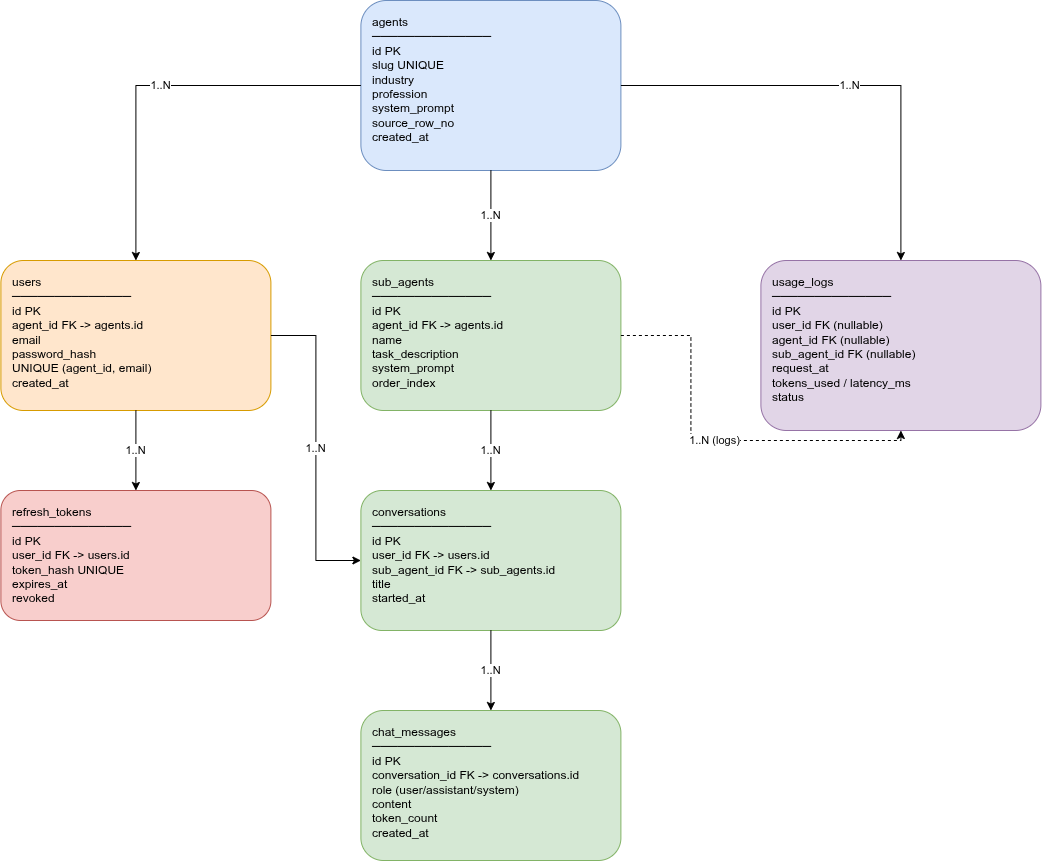

The diagram above was exported from draw.io. Its source (the exported page's mxGraphModel, read from the mxfile embedded in the PNG):
<mxGraphModel dx="1630" dy="980" grid="1" gridSize="10" guides="1" tooltips="1" connect="1" arrows="1" fold="1" page="1" pageScale="1" pageWidth="1300" pageHeight="1100" math="0" shadow="0">
  <root>
    <mxCell id="0" />
    <mxCell id="1" parent="0" />
    <mxCell id="agents" parent="1" style="rounded=1;whiteSpace=wrap;html=1;fillColor=#dae8fc;strokeColor=#6c8ebf;fontSize=12;align=left;spacingLeft=10;verticalAlign=top;spacingTop=8;" value="agents&#10;──────────────&#10;id  PK&#10;slug  UNIQUE&#10;industry&#10;profession&#10;system_prompt&#10;source_row_no&#10;created_at" vertex="1">
      <mxGeometry height="170" width="260" x="480" y="40" as="geometry" />
    </mxCell>
    <mxCell id="subagents" parent="1" style="rounded=1;whiteSpace=wrap;html=1;fillColor=#d5e8d4;strokeColor=#82b366;fontSize=12;align=left;spacingLeft=10;verticalAlign=top;spacingTop=8;" value="sub_agents&#10;──────────────&#10;id  PK&#10;agent_id  FK -&gt; agents.id&#10;name&#10;task_description&#10;system_prompt&#10;order_index" vertex="1">
      <mxGeometry height="150" width="260" x="480" y="300" as="geometry" />
    </mxCell>
    <mxCell id="users" parent="1" style="rounded=1;whiteSpace=wrap;html=1;fillColor=#ffe6cc;strokeColor=#d79b00;fontSize=12;align=left;spacingLeft=10;verticalAlign=top;spacingTop=8;" value="users&#10;──────────────&#10;id  PK&#10;agent_id  FK -&gt; agents.id&#10;email&#10;password_hash&#10;UNIQUE (agent_id, email)&#10;created_at" vertex="1">
      <mxGeometry height="150" width="270" x="120" y="300" as="geometry" />
    </mxCell>
    <mxCell id="refresh" parent="1" style="rounded=1;whiteSpace=wrap;html=1;fillColor=#f8cecc;strokeColor=#b85450;fontSize=12;align=left;spacingLeft=10;verticalAlign=top;spacingTop=8;" value="refresh_tokens&#10;──────────────&#10;id  PK&#10;user_id  FK -&gt; users.id&#10;token_hash  UNIQUE&#10;expires_at&#10;revoked" vertex="1">
      <mxGeometry height="130" width="270" x="120" y="530" as="geometry" />
    </mxCell>
    <mxCell id="conv" parent="1" style="rounded=1;whiteSpace=wrap;html=1;fillColor=#d5e8d4;strokeColor=#82b366;fontSize=12;align=left;spacingLeft=10;verticalAlign=top;spacingTop=8;" value="conversations&#10;──────────────&#10;id  PK&#10;user_id  FK -&gt; users.id&#10;sub_agent_id  FK -&gt; sub_agents.id&#10;title&#10;started_at" vertex="1">
      <mxGeometry height="140" width="260" x="480" y="530" as="geometry" />
    </mxCell>
    <mxCell id="msgs" parent="1" style="rounded=1;whiteSpace=wrap;html=1;fillColor=#d5e8d4;strokeColor=#82b366;fontSize=12;align=left;spacingLeft=10;verticalAlign=top;spacingTop=8;" value="chat_messages&#10;──────────────&#10;id  PK&#10;conversation_id  FK -&gt; conversations.id&#10;role  (user/assistant/system)&#10;content&#10;token_count&#10;created_at" vertex="1">
      <mxGeometry height="150" width="260" x="480" y="750" as="geometry" />
    </mxCell>
    <mxCell id="usage" parent="1" style="rounded=1;whiteSpace=wrap;html=1;fillColor=#e1d5e7;strokeColor=#9673a6;fontSize=12;align=left;spacingLeft=10;verticalAlign=top;spacingTop=8;" value="usage_logs&#10;──────────────&#10;id  PK&#10;user_id  FK (nullable)&#10;agent_id  FK (nullable)&#10;sub_agent_id  FK (nullable)&#10;request_at&#10;tokens_used / latency_ms&#10;status" vertex="1">
      <mxGeometry height="170" width="280" x="880" y="300" as="geometry" />
    </mxCell>
    <mxCell id="e1" edge="1" parent="1" source="agents" style="edgeStyle=orthogonalEdgeStyle;rounded=0;html=1;fontSize=11;exitX=0.5;exitY=1;exitDx=0;exitDy=0;entryX=0.5;entryY=0;entryDx=0;entryDy=0;" target="subagents" value="1..N">
      <mxGeometry relative="1" as="geometry" />
    </mxCell>
    <mxCell id="e2" edge="1" parent="1" source="agents" style="edgeStyle=orthogonalEdgeStyle;rounded=0;html=1;fontSize=11;exitX=0;exitY=0.5;exitDx=0;exitDy=0;entryX=0.5;entryY=0;entryDx=0;entryDy=0;" target="users" value="1..N">
      <mxGeometry relative="1" as="geometry" />
    </mxCell>
    <mxCell id="e3" edge="1" parent="1" source="agents" style="edgeStyle=orthogonalEdgeStyle;rounded=0;html=1;fontSize=11;exitX=1;exitY=0.5;exitDx=0;exitDy=0;entryX=0.5;entryY=0;entryDx=0;entryDy=0;" target="usage" value="1..N">
      <mxGeometry relative="1" as="geometry" />
    </mxCell>
    <mxCell id="e4" edge="1" parent="1" source="users" style="edgeStyle=orthogonalEdgeStyle;rounded=0;html=1;fontSize=11;exitX=0.5;exitY=1;exitDx=0;exitDy=0;entryX=0.5;entryY=0;entryDx=0;entryDy=0;" target="refresh" value="1..N">
      <mxGeometry relative="1" as="geometry" />
    </mxCell>
    <mxCell id="e5" edge="1" parent="1" source="users" style="edgeStyle=orthogonalEdgeStyle;rounded=0;html=1;fontSize=11;exitX=1;exitY=0.5;exitDx=0;exitDy=0;entryX=0;entryY=0.5;entryDx=0;entryDy=0;" target="conv" value="1..N">
      <mxGeometry relative="1" as="geometry" />
    </mxCell>
    <mxCell id="e6" edge="1" parent="1" source="subagents" style="edgeStyle=orthogonalEdgeStyle;rounded=0;html=1;fontSize=11;exitX=0.5;exitY=1;exitDx=0;exitDy=0;entryX=0.5;entryY=0;entryDx=0;entryDy=0;" target="conv" value="1..N">
      <mxGeometry relative="1" as="geometry" />
    </mxCell>
    <mxCell id="e7" edge="1" parent="1" source="conv" style="edgeStyle=orthogonalEdgeStyle;rounded=0;html=1;fontSize=11;exitX=0.5;exitY=1;exitDx=0;exitDy=0;entryX=0.5;entryY=0;entryDx=0;entryDy=0;" target="msgs" value="1..N">
      <mxGeometry relative="1" as="geometry" />
    </mxCell>
    <mxCell id="e8" edge="1" parent="1" source="subagents" style="edgeStyle=orthogonalEdgeStyle;rounded=0;html=1;fontSize=11;dashed=1;exitX=1;exitY=0.5;exitDx=0;exitDy=0;entryX=0.5;entryY=1;entryDx=0;entryDy=0;" target="usage" value="1..N (logs)">
      <mxGeometry relative="1" as="geometry" />
    </mxCell>
  </root>
</mxGraphModel>